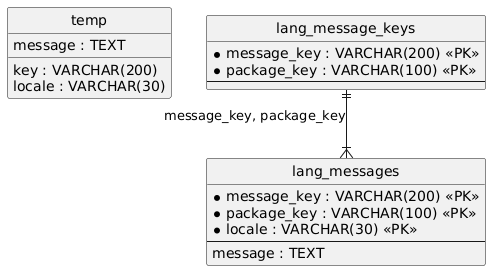

The diagram above was rendered by PlantUML. Its source (embedded in the PNG):
@startuml
hide circle
skinparam linetype ortho

entity "temp" as temp {
  key : VARCHAR(200)
  locale : VARCHAR(30)
  message : TEXT
}

entity "lang_message_keys" as lang_message_keys {
  * message_key : VARCHAR(200) <<PK>>
  * package_key : VARCHAR(100) <<PK>>
  --
}

entity "lang_messages" as lang_messages {
  * message_key : VARCHAR(200) <<PK>>
  * package_key : VARCHAR(100) <<PK>>
  * locale : VARCHAR(30) <<PK>>
  --
  message : TEXT
}

lang_message_keys ||--|{ lang_messages : "message_key, package_key"
@enduml